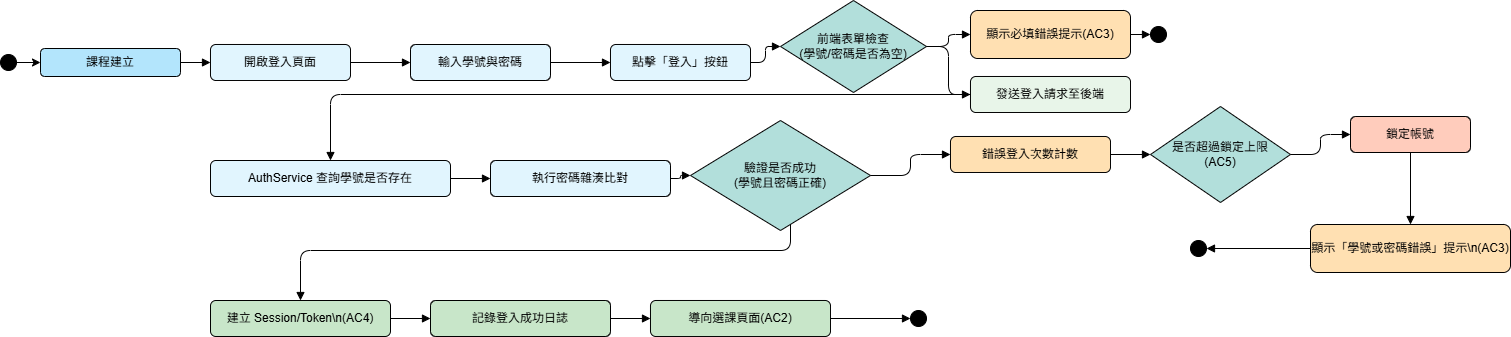

The diagram above was exported from draw.io. Its source (the exported page's mxGraphModel, read from the mxfile embedded in the PNG):
<mxGraphModel dx="1032" dy="519" grid="1" gridSize="10" guides="1" tooltips="1" connect="1" arrows="1" fold="1" page="1" pageScale="1" pageWidth="827" pageHeight="1169" math="0" shadow="0">
  <root>
    <mxCell id="0" />
    <mxCell id="1" parent="0" />
    <mxCell id="aoe7-_fry35HlkNsSOX9-42" parent="1" style="ellipse;whiteSpace=wrap;html=1;aspect=fixed;strokeColor=#000000;fillColor=#000000;" value="" vertex="1">
      <mxGeometry height="16" width="16" x="10" y="164" as="geometry" />
    </mxCell>
    <mxCell id="aoe7-_fry35HlkNsSOX9-43" parent="1" style="rounded=1;whiteSpace=wrap;html=1;strokeColor=#000000;fillColor=#b3e5fc;fontSize=12;" value="課程建立" vertex="1">
      <mxGeometry height="28" width="140" x="50" y="158" as="geometry" />
    </mxCell>
    <mxCell id="aoe7-_fry35HlkNsSOX9-44" parent="1" style="rounded=1;whiteSpace=wrap;html=1;strokeColor=#000000;fillColor=#e1f5fe;fontSize=12;" value="開啟登入頁面" vertex="1">
      <mxGeometry height="36" width="140" x="220" y="154" as="geometry" />
    </mxCell>
    <mxCell id="aoe7-_fry35HlkNsSOX9-45" parent="1" style="rounded=1;whiteSpace=wrap;html=1;strokeColor=#000000;fillColor=#e1f5fe;fontSize=12;" value="輸入學號與密碼" vertex="1">
      <mxGeometry height="36" width="140" x="420" y="154" as="geometry" />
    </mxCell>
    <mxCell id="aoe7-_fry35HlkNsSOX9-46" parent="1" style="rounded=1;whiteSpace=wrap;html=1;strokeColor=#000000;fillColor=#e1f5fe;fontSize=12;" value="點擊「登入」按鈕" vertex="1">
      <mxGeometry height="36" width="140" x="620" y="154" as="geometry" />
    </mxCell>
    <mxCell id="aoe7-_fry35HlkNsSOX9-47" parent="1" style="rhombus;whiteSpace=wrap;html=1;strokeColor=#000000;fillColor=#b2dfdb;fontSize=12;" value="&lt;font&gt;前端表單檢查&lt;/font&gt;&lt;div&gt;&lt;font&gt;(學號/密碼是否為空)&lt;/font&gt;&lt;/div&gt;" vertex="1">
      <mxGeometry height="92" width="146" x="790" y="110" as="geometry" />
    </mxCell>
    <mxCell id="aoe7-_fry35HlkNsSOX9-48" parent="1" style="rounded=1;whiteSpace=wrap;html=1;strokeColor=#000000;fillColor=#ffe0b2;fontSize=12;" value="顯示必填錯誤提示(AC3)" vertex="1">
      <mxGeometry height="48" width="160" x="980" y="120" as="geometry" />
    </mxCell>
    <mxCell id="aoe7-_fry35HlkNsSOX9-49" parent="1" style="ellipse;whiteSpace=wrap;html=1;aspect=fixed;strokeColor=#000000;fillColor=#000000;" value="" vertex="1">
      <mxGeometry height="16" width="16" x="1160" y="136" as="geometry" />
    </mxCell>
    <mxCell id="aoe7-_fry35HlkNsSOX9-50" parent="1" style="rounded=1;whiteSpace=wrap;html=1;strokeColor=#000000;fillColor=#e8f5e9;fontSize=12;" value="發送登入請求至後端" vertex="1">
      <mxGeometry height="36" width="160" x="980" y="186" as="geometry" />
    </mxCell>
    <mxCell id="aoe7-_fry35HlkNsSOX9-51" parent="1" style="rounded=1;whiteSpace=wrap;html=1;strokeColor=#000000;fillColor=#e1f5fe;fontSize=12;" value="AuthService 查詢學號是否存在" vertex="1">
      <mxGeometry height="36" width="240" x="220" y="270" as="geometry" />
    </mxCell>
    <mxCell id="aoe7-_fry35HlkNsSOX9-52" parent="1" style="rounded=1;whiteSpace=wrap;html=1;strokeColor=#000000;fillColor=#e1f5fe;fontSize=12;" value="執行密碼雜湊比對" vertex="1">
      <mxGeometry height="36" width="180" x="500" y="270" as="geometry" />
    </mxCell>
    <mxCell id="aoe7-_fry35HlkNsSOX9-53" parent="1" style="rhombus;whiteSpace=wrap;html=1;strokeColor=#000000;fillColor=#b2dfdb;fontSize=12;" value="驗證是否成功&lt;div&gt;(學號且密碼正確)&lt;/div&gt;" vertex="1">
      <mxGeometry height="110" width="180" x="700" y="230" as="geometry" />
    </mxCell>
    <mxCell id="aoe7-_fry35HlkNsSOX9-54" parent="1" style="rounded=1;whiteSpace=wrap;html=1;strokeColor=#000000;fillColor=#ffe0b2;fontSize=12;" value="錯誤登入次數計數" vertex="1">
      <mxGeometry height="36" width="160" x="960" y="246" as="geometry" />
    </mxCell>
    <mxCell id="aoe7-_fry35HlkNsSOX9-55" parent="1" style="rhombus;whiteSpace=wrap;html=1;strokeColor=#000000;fillColor=#b2dfdb;fontSize=12;" value="是否超過鎖定上限&lt;div&gt;(AC5)&lt;/div&gt;" vertex="1">
      <mxGeometry height="96" width="140" x="1160" y="216" as="geometry" />
    </mxCell>
    <mxCell id="aoe7-_fry35HlkNsSOX9-56" parent="1" style="rounded=1;whiteSpace=wrap;html=1;strokeColor=#000000;fillColor=#ffccbc;fontSize=12;" value="鎖定帳號" vertex="1">
      <mxGeometry height="36" width="120" x="1360" y="226" as="geometry" />
    </mxCell>
    <mxCell id="aoe7-_fry35HlkNsSOX9-57" parent="1" style="rounded=1;whiteSpace=wrap;html=1;strokeColor=#000000;fillColor=#ffe0b2;fontSize=12;" value="顯示「學號或密碼錯誤」提示\n(AC3)" vertex="1">
      <mxGeometry height="48" width="200" x="1320" y="334" as="geometry" />
    </mxCell>
    <mxCell id="aoe7-_fry35HlkNsSOX9-58" parent="1" style="ellipse;whiteSpace=wrap;html=1;aspect=fixed;strokeColor=#000000;fillColor=#000000;" value="" vertex="1">
      <mxGeometry height="16" width="16" x="1200" y="350" as="geometry" />
    </mxCell>
    <mxCell id="aoe7-_fry35HlkNsSOX9-59" parent="1" style="rounded=1;whiteSpace=wrap;html=1;strokeColor=#000000;fillColor=#c8e6c9;fontSize=12;" value="建立 Session/Token\n(AC4)" vertex="1">
      <mxGeometry height="36" width="180" x="220" y="410" as="geometry" />
    </mxCell>
    <mxCell id="aoe7-_fry35HlkNsSOX9-60" parent="1" style="rounded=1;whiteSpace=wrap;html=1;strokeColor=#000000;fillColor=#c8e6c9;fontSize=12;" value="記錄登入成功日誌" vertex="1">
      <mxGeometry height="36" width="180" x="440" y="410" as="geometry" />
    </mxCell>
    <mxCell id="aoe7-_fry35HlkNsSOX9-61" parent="1" style="rounded=1;whiteSpace=wrap;html=1;strokeColor=#000000;fillColor=#c8e6c9;fontSize=12;" value="導向選課頁面&lt;span style=&quot;background-color: transparent; color: light-dark(rgb(0, 0, 0), rgb(255, 255, 255));&quot;&gt;(AC2)&lt;/span&gt;" vertex="1">
      <mxGeometry height="36" width="180" x="660" y="410" as="geometry" />
    </mxCell>
    <mxCell id="aoe7-_fry35HlkNsSOX9-62" parent="1" style="ellipse;whiteSpace=wrap;html=1;aspect=fixed;strokeColor=#000000;fillColor=#000000;" value="" vertex="1">
      <mxGeometry height="16" width="16" x="920" y="420" as="geometry" />
    </mxCell>
    <mxCell id="aoe7-_fry35HlkNsSOX9-63" edge="1" parent="1" source="aoe7-_fry35HlkNsSOX9-42" style="edgeStyle=orthogonalEdgeStyle;rounded=0;orthogonalLoop=1;jettySize=auto;html=1;" target="aoe7-_fry35HlkNsSOX9-43">
      <mxGeometry relative="1" as="geometry" />
    </mxCell>
    <mxCell id="aoe7-_fry35HlkNsSOX9-64" edge="1" parent="1" source="aoe7-_fry35HlkNsSOX9-43" style="edgeStyle=orthogonalEdgeStyle;html=1;endArrow=block;" target="aoe7-_fry35HlkNsSOX9-44">
      <mxGeometry relative="1" as="geometry" />
    </mxCell>
    <mxCell id="aoe7-_fry35HlkNsSOX9-65" edge="1" parent="1" source="aoe7-_fry35HlkNsSOX9-44" style="edgeStyle=orthogonalEdgeStyle;html=1;endArrow=block;" target="aoe7-_fry35HlkNsSOX9-45">
      <mxGeometry relative="1" as="geometry" />
    </mxCell>
    <mxCell id="aoe7-_fry35HlkNsSOX9-66" edge="1" parent="1" source="aoe7-_fry35HlkNsSOX9-45" style="edgeStyle=orthogonalEdgeStyle;html=1;endArrow=block;" target="aoe7-_fry35HlkNsSOX9-46">
      <mxGeometry relative="1" as="geometry" />
    </mxCell>
    <mxCell id="aoe7-_fry35HlkNsSOX9-67" edge="1" parent="1" source="aoe7-_fry35HlkNsSOX9-46" style="edgeStyle=orthogonalEdgeStyle;html=1;endArrow=block;entryX=0;entryY=0.5;entryDx=0;entryDy=0;" target="aoe7-_fry35HlkNsSOX9-47">
      <mxGeometry relative="1" as="geometry" />
    </mxCell>
    <mxCell id="aoe7-_fry35HlkNsSOX9-68" edge="1" parent="1" source="aoe7-_fry35HlkNsSOX9-47" style="edgeStyle=orthogonalEdgeStyle;html=1;endArrow=block;" target="aoe7-_fry35HlkNsSOX9-48">
      <mxGeometry relative="1" as="geometry">
        <mxPoint x="980" y="154" as="targetPoint" />
      </mxGeometry>
    </mxCell>
    <mxCell id="aoe7-_fry35HlkNsSOX9-69" edge="1" parent="1" source="aoe7-_fry35HlkNsSOX9-48" style="edgeStyle=orthogonalEdgeStyle;html=1;endArrow=block;" target="aoe7-_fry35HlkNsSOX9-49">
      <mxGeometry relative="1" as="geometry" />
    </mxCell>
    <mxCell id="aoe7-_fry35HlkNsSOX9-70" edge="1" parent="1" source="aoe7-_fry35HlkNsSOX9-47" style="edgeStyle=orthogonalEdgeStyle;html=1;endArrow=block;" target="aoe7-_fry35HlkNsSOX9-50">
      <mxGeometry relative="1" as="geometry" />
    </mxCell>
    <mxCell id="aoe7-_fry35HlkNsSOX9-71" edge="1" parent="1" source="aoe7-_fry35HlkNsSOX9-50" style="edgeStyle=orthogonalEdgeStyle;html=1;endArrow=block;" target="aoe7-_fry35HlkNsSOX9-51">
      <mxGeometry relative="1" as="geometry" />
    </mxCell>
    <mxCell id="aoe7-_fry35HlkNsSOX9-72" edge="1" parent="1" source="aoe7-_fry35HlkNsSOX9-51" style="edgeStyle=orthogonalEdgeStyle;html=1;endArrow=block;" target="aoe7-_fry35HlkNsSOX9-52">
      <mxGeometry relative="1" as="geometry" />
    </mxCell>
    <mxCell id="aoe7-_fry35HlkNsSOX9-73" edge="1" parent="1" source="aoe7-_fry35HlkNsSOX9-52" style="edgeStyle=orthogonalEdgeStyle;html=1;endArrow=block;" target="aoe7-_fry35HlkNsSOX9-53">
      <mxGeometry relative="1" as="geometry" />
    </mxCell>
    <mxCell id="aoe7-_fry35HlkNsSOX9-74" edge="1" parent="1" source="aoe7-_fry35HlkNsSOX9-53" style="edgeStyle=orthogonalEdgeStyle;html=1;endArrow=block;" target="aoe7-_fry35HlkNsSOX9-54">
      <mxGeometry relative="1" as="geometry" />
    </mxCell>
    <mxCell id="aoe7-_fry35HlkNsSOX9-75" edge="1" parent="1" source="aoe7-_fry35HlkNsSOX9-54" style="edgeStyle=orthogonalEdgeStyle;html=1;endArrow=block;" target="aoe7-_fry35HlkNsSOX9-55">
      <mxGeometry relative="1" as="geometry" />
    </mxCell>
    <mxCell id="aoe7-_fry35HlkNsSOX9-76" edge="1" parent="1" source="aoe7-_fry35HlkNsSOX9-55" style="edgeStyle=orthogonalEdgeStyle;html=1;endArrow=block;" target="aoe7-_fry35HlkNsSOX9-56">
      <mxGeometry relative="1" as="geometry" />
    </mxCell>
    <mxCell id="aoe7-_fry35HlkNsSOX9-77" edge="1" parent="1" source="aoe7-_fry35HlkNsSOX9-56" style="edgeStyle=orthogonalEdgeStyle;html=1;endArrow=block;" target="aoe7-_fry35HlkNsSOX9-57">
      <mxGeometry relative="1" as="geometry" />
    </mxCell>
    <mxCell id="aoe7-_fry35HlkNsSOX9-78" edge="1" parent="1" source="aoe7-_fry35HlkNsSOX9-57" style="edgeStyle=orthogonalEdgeStyle;html=1;endArrow=block;" target="aoe7-_fry35HlkNsSOX9-58">
      <mxGeometry relative="1" as="geometry" />
    </mxCell>
    <mxCell id="aoe7-_fry35HlkNsSOX9-79" edge="1" parent="1" source="aoe7-_fry35HlkNsSOX9-53" style="edgeStyle=orthogonalEdgeStyle;html=1;endArrow=block;" target="aoe7-_fry35HlkNsSOX9-59">
      <mxGeometry relative="1" as="geometry">
        <Array as="points">
          <mxPoint x="800" y="360" />
          <mxPoint x="310" y="360" />
        </Array>
      </mxGeometry>
    </mxCell>
    <mxCell id="aoe7-_fry35HlkNsSOX9-80" edge="1" parent="1" source="aoe7-_fry35HlkNsSOX9-59" style="edgeStyle=orthogonalEdgeStyle;html=1;endArrow=block;" target="aoe7-_fry35HlkNsSOX9-60">
      <mxGeometry relative="1" as="geometry" />
    </mxCell>
    <mxCell id="aoe7-_fry35HlkNsSOX9-81" edge="1" parent="1" source="aoe7-_fry35HlkNsSOX9-60" style="edgeStyle=orthogonalEdgeStyle;html=1;endArrow=block;" target="aoe7-_fry35HlkNsSOX9-61">
      <mxGeometry relative="1" as="geometry" />
    </mxCell>
    <mxCell id="aoe7-_fry35HlkNsSOX9-82" edge="1" parent="1" source="aoe7-_fry35HlkNsSOX9-61" style="edgeStyle=orthogonalEdgeStyle;html=1;endArrow=block;">
      <mxGeometry relative="1" as="geometry">
        <mxPoint x="920" y="428" as="targetPoint" />
      </mxGeometry>
    </mxCell>
  </root>
</mxGraphModel>